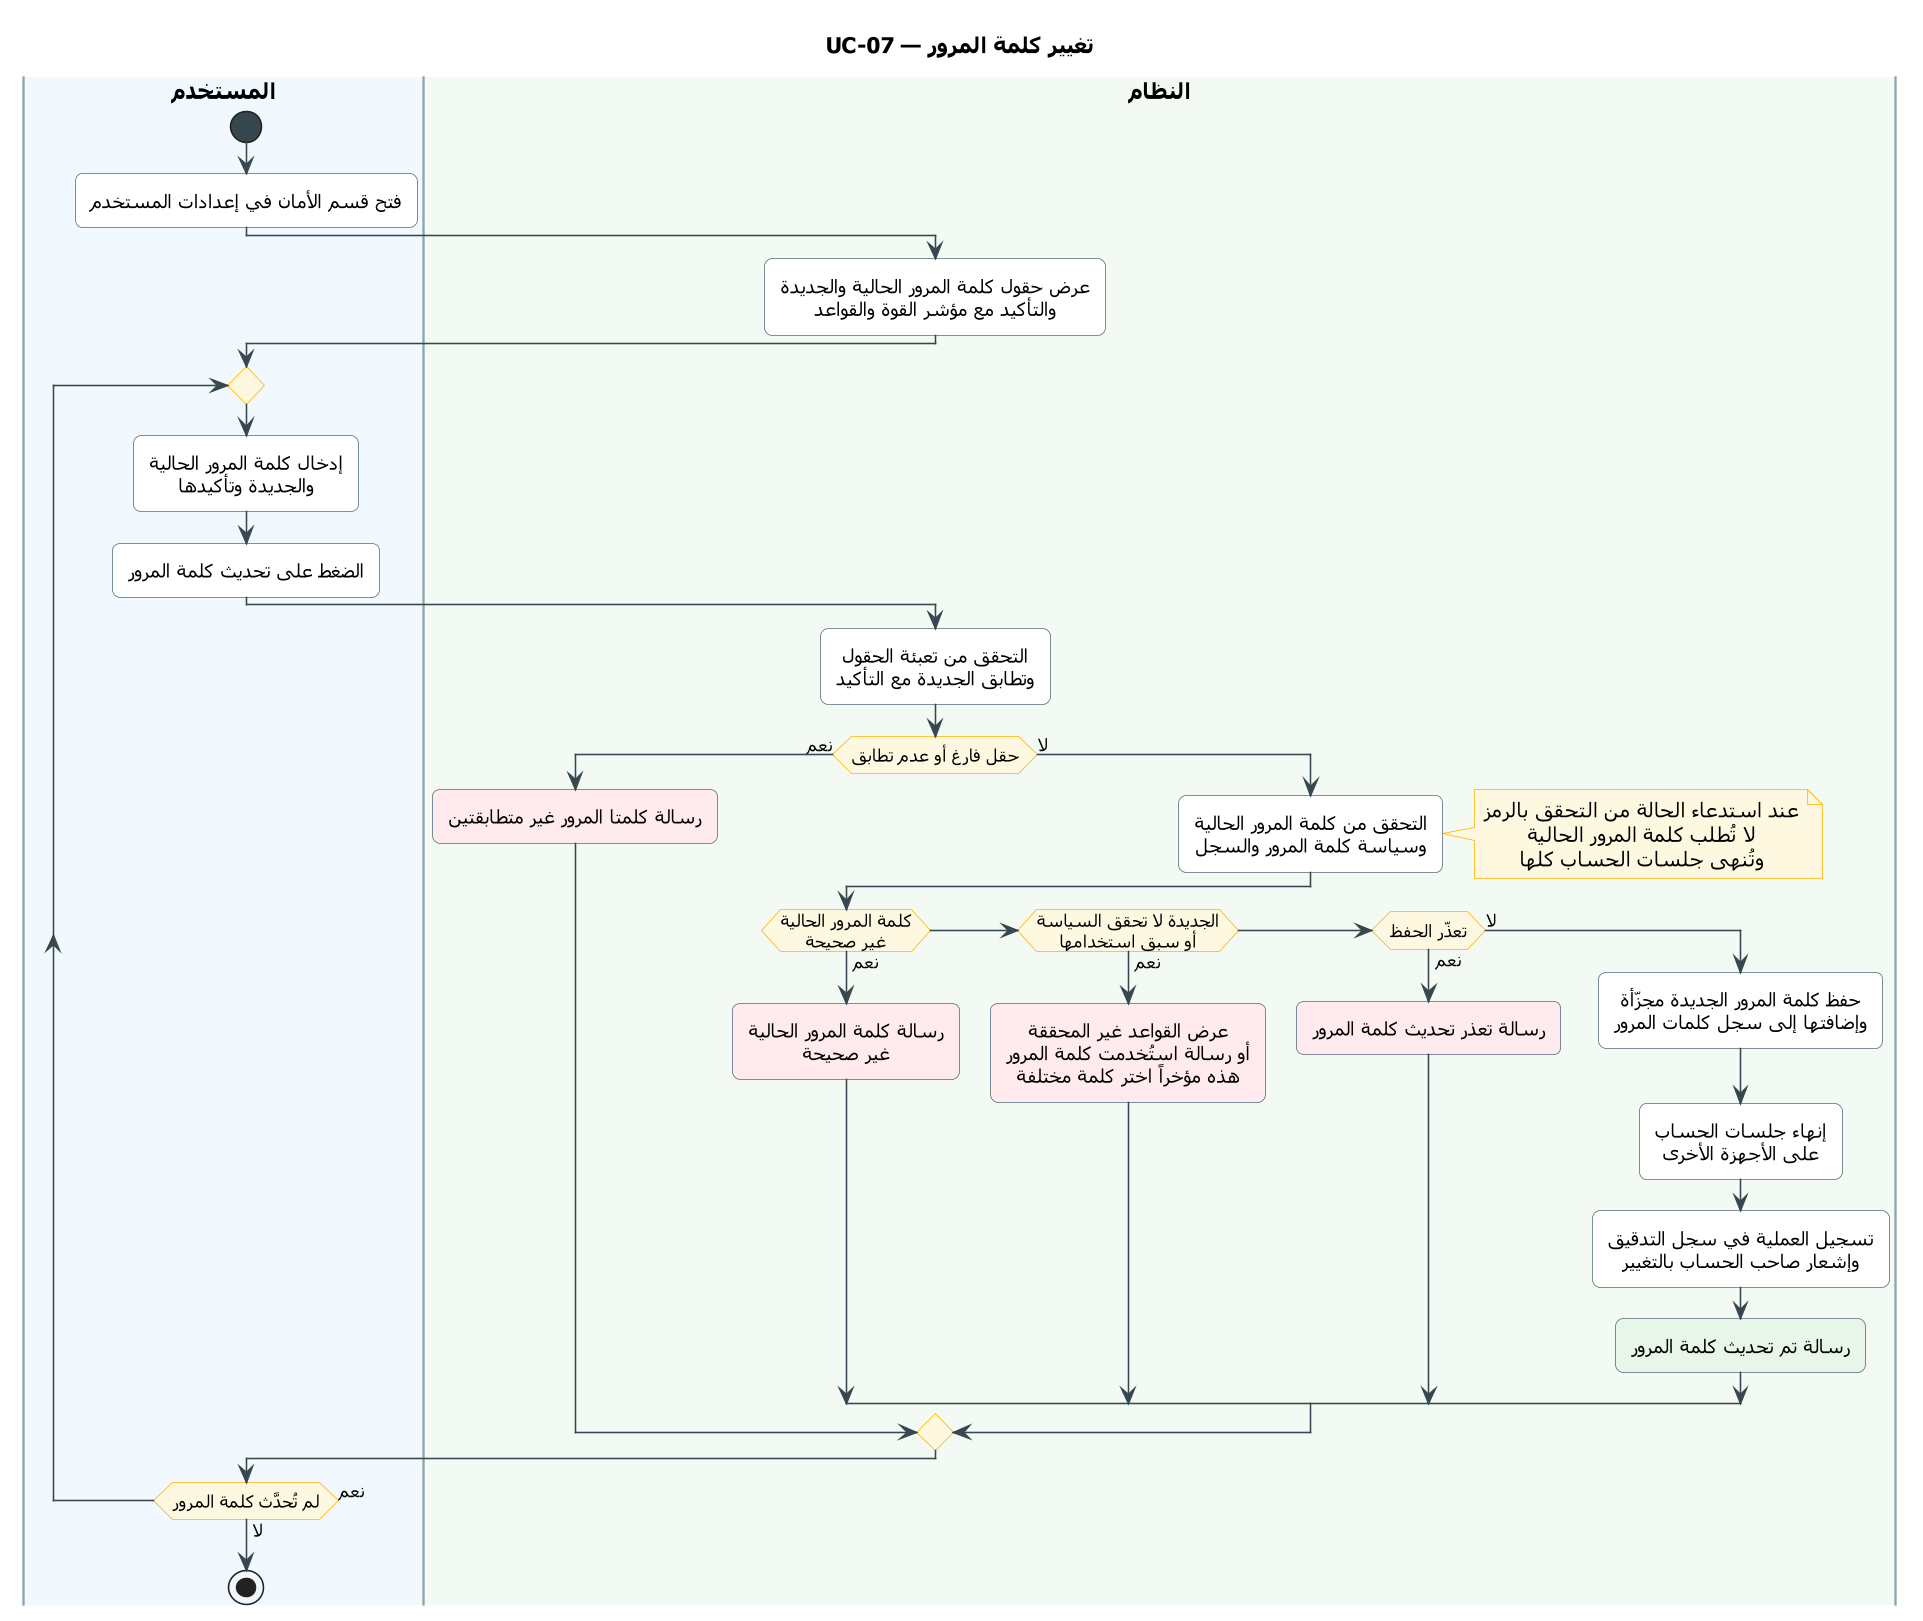

The diagram above was rendered by PlantUML. Its source (embedded in the PNG):
@startuml UC-07
skinparam dpi 150
' ===== النمط الموحّد (انسخه مع المخطط) =====
skinparam defaultFontName Tahoma
skinparam shadowing false
skinparam roundcorner 10
skinparam defaultTextAlignment center
skinparam ArrowColor #37474F
skinparam ActivityBackgroundColor #FFFFFF
skinparam ActivityBorderColor #546E7A
skinparam ActivityDiamondBackgroundColor #FFF8E1
skinparam ActivityDiamondBorderColor #FFB300
skinparam ActivityStartColor #37474F
skinparam ActivityEndColor #37474F
skinparam ActivityBarColor #37474F
skinparam NoteBackgroundColor #FFF8E1
skinparam NoteBorderColor #FFB300
skinparam SwimlaneBorderColor #90A4AE
skinparam SwimlaneTitleFontSize 14
skinparam SwimlaneTitleFontStyle bold
' ===== المخطط =====
title UC-07 — تغيير كلمة المرور

|#F1F8FE|المستخدم|
|#F3FAF3|النظام|
|المستخدم|
start
:فتح قسم الأمان في إعدادات المستخدم;
|النظام|
:عرض حقول كلمة المرور الحالية والجديدة
والتأكيد مع مؤشر القوة والقواعد;
|المستخدم|
repeat
  :إدخال كلمة المرور الحالية
  والجديدة وتأكيدها;
  :الضغط على تحديث كلمة المرور;
  |النظام|
  :التحقق من تعبئة الحقول
  وتطابق الجديدة مع التأكيد;
  if (حقل فارغ أو عدم تطابق) then (نعم)
    #FFEBEE:رسالة كلمتا المرور غير متطابقتين;
  else (لا)
    :التحقق من كلمة المرور الحالية
    وسياسة كلمة المرور والسجل;
    note right
      عند استدعاء الحالة من التحقق بالرمز
      لا تُطلب كلمة المرور الحالية
      وتُنهى جلسات الحساب كلها
    end note
    if (كلمة المرور الحالية\nغير صحيحة) then (نعم)
      #FFEBEE:رسالة كلمة المرور الحالية
      غير صحيحة;
    elseif (الجديدة لا تحقق السياسة\nأو سبق استخدامها) then (نعم)
      #FFEBEE:عرض القواعد غير المحققة
      أو رسالة استُخدمت كلمة المرور
      هذه مؤخراً اختر كلمة مختلفة;
    elseif (تعذّر الحفظ) then (نعم)
      #FFEBEE:رسالة تعذر تحديث كلمة المرور;
    else (لا)
      :حفظ كلمة المرور الجديدة مجزّأة
      وإضافتها إلى سجل كلمات المرور;
      :إنهاء جلسات الحساب
      على الأجهزة الأخرى;
      :تسجيل العملية في سجل التدقيق
      وإشعار صاحب الحساب بالتغيير;
      #E8F5E9:رسالة تم تحديث كلمة المرور;
    endif
  endif
  |المستخدم|
repeat while (لم تُحدَّث كلمة المرور) is (نعم) not (لا)
stop
@enduml